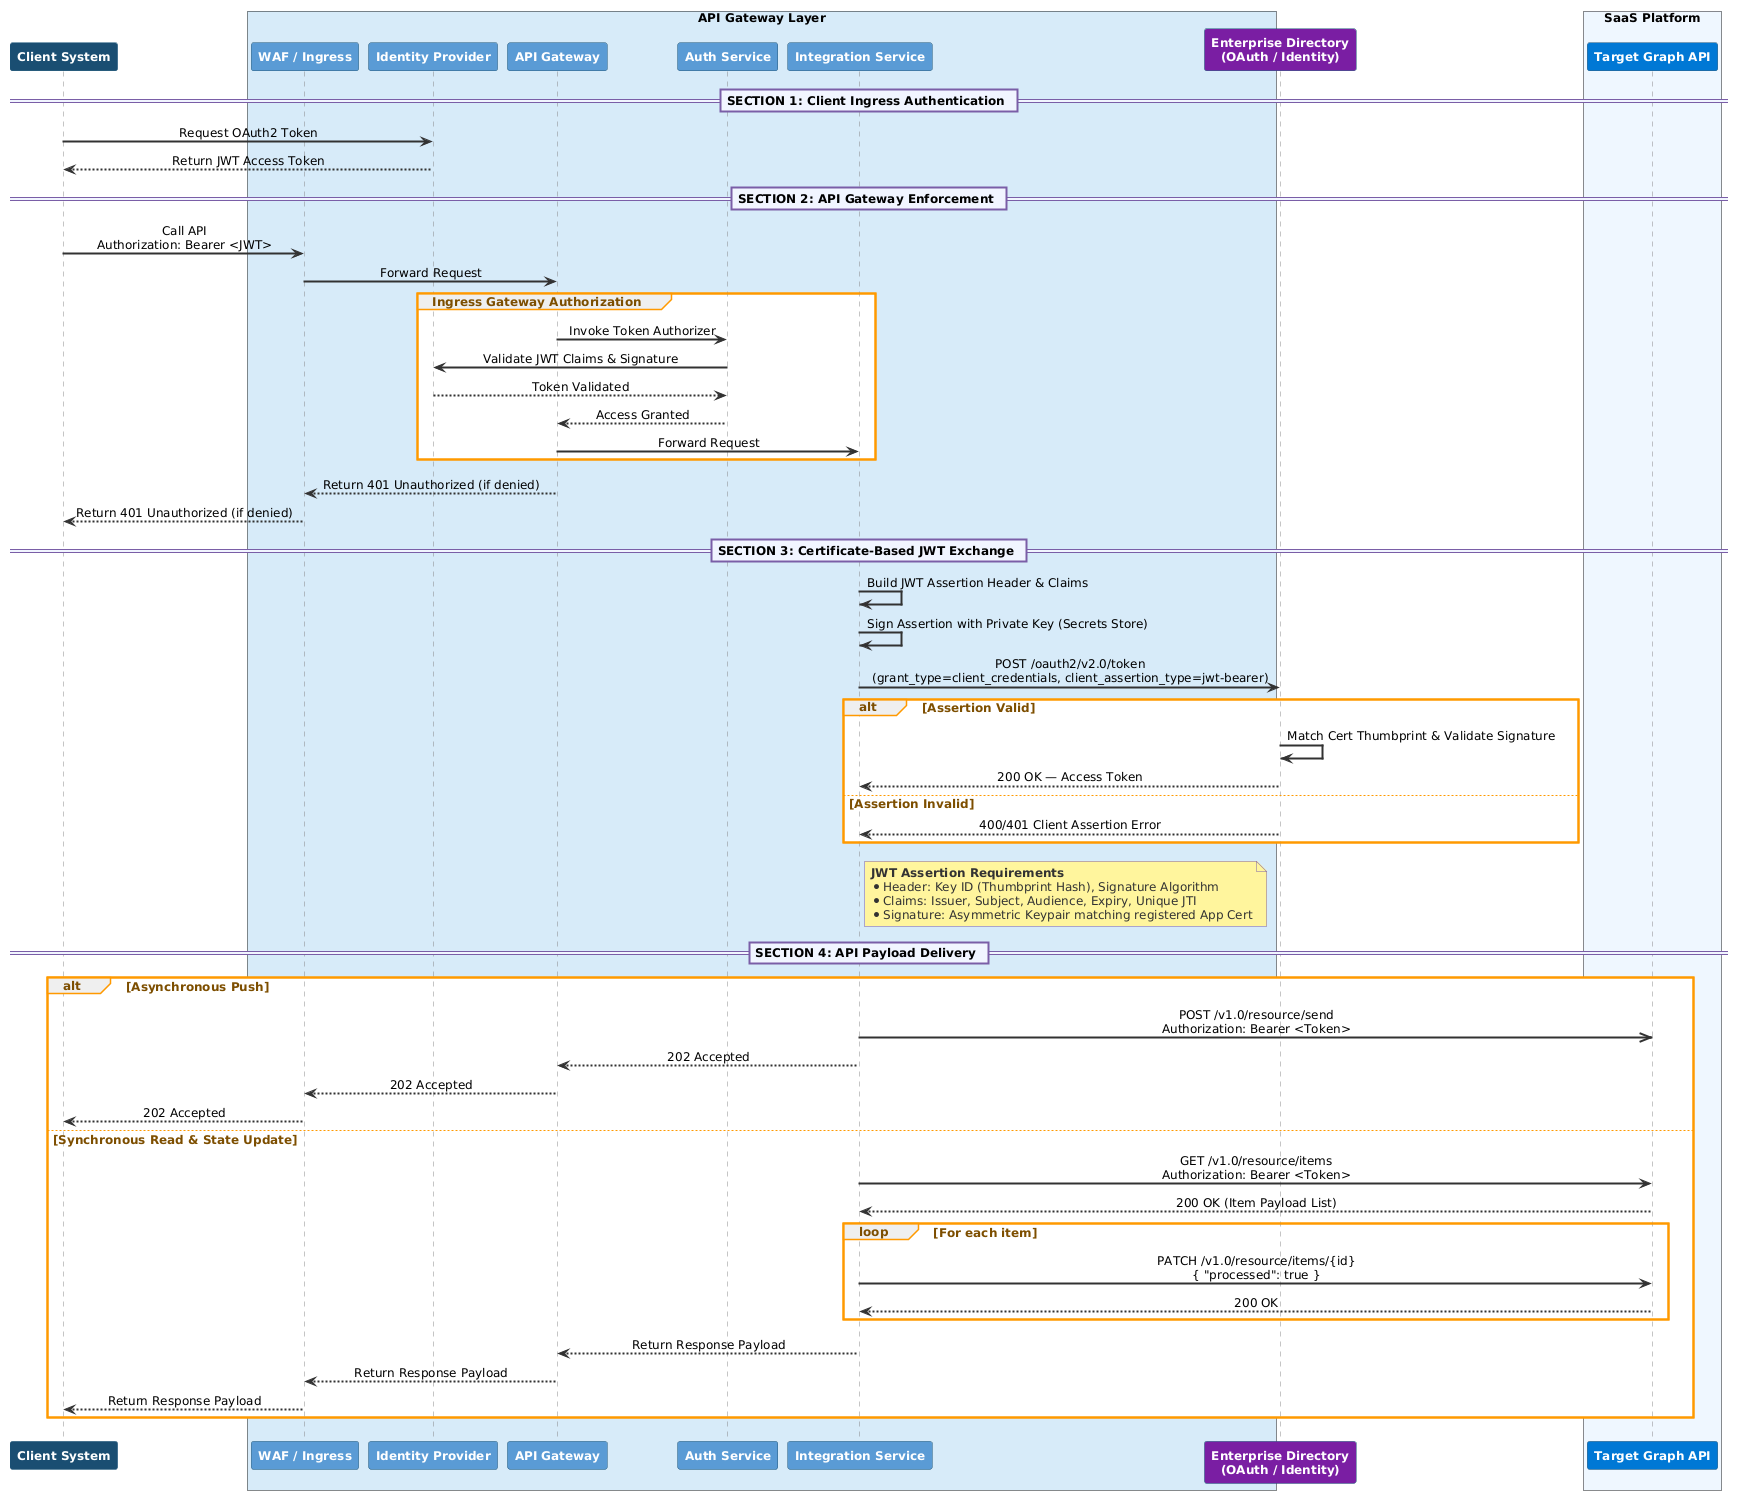

The diagram above was rendered by PlantUML. Its source (embedded in the PNG):
@startuml
skinparam backgroundColor #FFFFFF
skinparam sequenceMessageAlign center
skinparam defaultFontName Arial
skinparam defaultFontSize 12

skinparam participant {
  BackgroundColor #2980B9
  BorderColor #1A5276
  FontColor #FFFFFF
  FontStyle bold
}

skinparam note {
  BackgroundColor #F0F4FF
  BorderColor #7B5EA7
  FontColor #333333
}

skinparam sequence {
  ArrowColor #333333
  ArrowThickness 2
  LifeLineBorderColor #888888
  LifeLineBackgroundColor #FAFAFA
  DividerBackgroundColor #F0F4FF
  DividerBorderColor #7B5EA7
  GroupBodyBackgroundColor rgba(255,200,124,0.3)
  GroupBorderColor #FF9900
  GroupBorderThickness 2
  GroupFontColor #7D4E00
  GroupFontStyle bold
  GroupHeaderFontColor #7D4E00
}

skinparam BoxPadding 12

participant "**Client System**" as Client #1B4F72

box "API Gateway Layer" #D6EAF8
  participant "**WAF / Ingress**" as WAF #5B9BD5
  participant "**Identity Provider**" as IDP #5B9BD5
  participant "**API Gateway**" as APIGW #5B9BD5
  participant "**Auth Service**" as Auth #5B9BD5
  participant "**Integration Service**" as Worker #5B9BD5
end box

participant "**Enterprise Directory**\n(OAuth / Identity)" as OAuthProvider #7B1FA2

box "SaaS Platform" #EFF6FF
  participant "**Target Graph API**" as ExternalAPI #0078D4
end box

== SECTION 1: Client Ingress Authentication ==

Client -> IDP : Request OAuth2 Token
IDP --> Client : Return JWT Access Token

== SECTION 2: API Gateway Enforcement ==

Client -> WAF : Call API\nAuthorization: Bearer <JWT>
WAF -> APIGW : Forward Request

group Ingress Gateway Authorization
    APIGW -> Auth : Invoke Token Authorizer
    Auth -> IDP : Validate JWT Claims & Signature
    IDP --> Auth : Token Validated
    Auth --> APIGW : Access Granted
    APIGW -> Worker : Forward Request
end

APIGW --> WAF : Return 401 Unauthorized (if denied)
WAF --> Client : Return 401 Unauthorized (if denied)

== SECTION 3: Certificate-Based JWT Exchange ==

Worker -> Worker : Build JWT Assertion Header & Claims
Worker -> Worker : Sign Assertion with Private Key (Secrets Store)
Worker -> OAuthProvider : POST /oauth2/v2.0/token\n(grant_type=client_credentials, client_assertion_type=jwt-bearer)

alt Assertion Valid
    OAuthProvider -> OAuthProvider : Match Cert Thumbprint & Validate Signature
    OAuthProvider --> Worker : 200 OK — Access Token
else Assertion Invalid
    OAuthProvider --> Worker : 400/401 Client Assertion Error
end

note right of Worker #FFF59D
  **JWT Assertion Requirements**
  * Header: Key ID (Thumbprint Hash), Signature Algorithm
  * Claims: Issuer, Subject, Audience, Expiry, Unique JTI
  * Signature: Asymmetric Keypair matching registered App Cert
end note

== SECTION 4: API Payload Delivery ==

alt Asynchronous Push
    Worker ->> ExternalAPI : POST /v1.0/resource/send\nAuthorization: Bearer <Token>
    Worker --> APIGW : 202 Accepted
    APIGW --> WAF : 202 Accepted
    WAF --> Client : 202 Accepted

else Synchronous Read & State Update
    Worker -> ExternalAPI : GET /v1.0/resource/items\nAuthorization: Bearer <Token>
    ExternalAPI --> Worker : 200 OK (Item Payload List)

    loop For each item
        Worker -> ExternalAPI : PATCH /v1.0/resource/items/{id}\n{ "processed": true }
        ExternalAPI --> Worker : 200 OK
    end

    Worker --> APIGW : Return Response Payload
    APIGW --> WAF : Return Response Payload
    WAF --> Client : Return Response Payload
end
@enduml